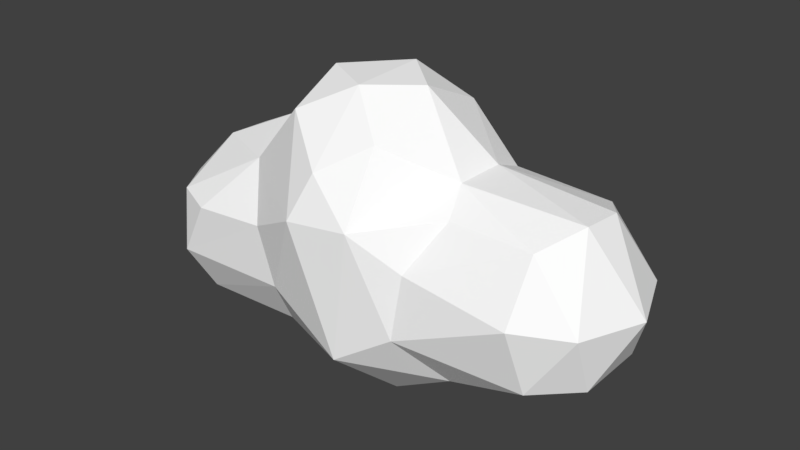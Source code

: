 # Source: cloud.blend  (saved by Blender 2.78.0; exported with 4.5.12 LTS)
import bpy
from mathutils import Matrix  # noqa: F401  (used for matrix-valued properties, if any)

bpy.ops.wm.read_factory_settings(use_empty=True)
scene = bpy.context.scene
scene.name = 'Scene'

# ---- collections
col_collection_1 = bpy.data.collections.new('Collection 1'); scene.collection.children.link(col_collection_1)

# ---- materials (node trees are filled in below, after node groups)
mat_cloudmaterial = bpy.data.materials.new('CloudMaterial')
mat_cloudmaterial.alpha_threshold = 0.0
mat_cloudmaterial.use_transparent_shadow = False
mat_cloudmaterial.diffuse_color = (1.0, 1.0, 1.0, 1.0)
mat_cloudmaterial.roughness = 0.5

# ---- material node trees

# ---- world
world_world = bpy.data.worlds.new('World'); scene.world = world_world
world_world.color = (0.05088, 0.05088, 0.05088)
world_world.use_sun_shadow = False
world_world.sun_shadow_jitter_overblur = 0.0
world_world.cycles.sampling_method = 'MANUAL'

# ---- meshes
me_mesh_002 = bpy.data.meshes.new('Mesh.002')
me_mesh_002.from_pydata([(1.742, 0.9272, 0.4306), (1.757, 0.6172, 1.0), (2.018, 0.2184, 1.128), (2.001, -0.1984, 1.157), (2.49, 0.007637, 0.3715), (2.228, -0.3831, -0.2215), (2.214, 0.379, -0.2413), (1.847, 0.009421, -0.6003), (0.9763, 0.5693, -0.5801), (1.823, 0.7204, -0.2364), (0.6878, 0.9202, 0.5479), (0.801, 0.5775, 1.073), (0.7525, 0.9557, -0.06692), (0.2322, 1.068, 0.831), (-0.1762, 1.164, -0.002996), (-0.2197, 1.062, 1.179), (0.2016, 0.7018, 1.543), (-0.7301, 0.6776, 1.615), (-0.6201, 1.048, 0.9093), (-1.336, 0.6582, 0.8789), (-0.9044, 0.912, -0.1128), (-0.9567, 0.6314, -0.6417), (-0.2267, 0.3599, -1.087), (0.03693, 1.059, -0.5198), (-0.2142, -0.3592, -1.094), (-0.8825, -0.9053, -0.1469), (-0.4156, -1.159, 0.7956), (-0.217, -1.014, 1.263), (-0.736, -0.6733, 1.617), (-0.2125, -0.4148, 1.889), (-0.7616, -0.1055, 1.882), (-0.2218, 0.3807, 1.91), (-0.918, 0.1807, 1.737), (0.208, 0.009396, 1.863), (0.2148, -0.7073, 1.531), (0.8417, -0.3211, 1.236), (0.9287, -0.6007, 1.014), (0.8679, 0.1715, 1.248), (0.6859, -0.9188, 0.5487), (1.745, -0.9276, 0.4191), (0.6181, -0.9858, -0.09641), (1.822, -0.7231, -0.253), (1.076, -0.0008468, -0.7602), (0.1948, -0.3993, -1.077), (0.1979, 0.3948, -1.079), (0.9633, -0.5812, -0.5734), (2.244, -0.6414, 0.3924), (1.769, -0.6118, 1.005), (0.01273, -1.07, -0.5033), (0.1951, -1.082, 0.8415), (-1.385, -0.004916, 1.226), (-1.352, -0.571, 0.9408), (-1.065, -0.9139, 0.4414), (-0.943, -0.6401, -0.6342), (-0.9862, 3.237e-09, -0.922), (-1.768, 0.0, -0.959), (-2.036, -0.6498, -0.6618), (-2.343, -0.0007957, -0.7815), (-2.202, -0.8623, -0.2157), (-2.276, -0.7337, 0.4073), (-1.884, -0.8915, 0.3637), (-2.145, -0.1864, 0.8628), (-2.099, 0.2188, 0.8708), (-2.11, 0.7017, 0.5918), (-2.373, 0.7717, 0.01056), (-1.852, 0.9688, -0.0527), (-2.035, 0.6507, -0.6619), (-2.688, 0.001341, -0.2922), (-2.637, 0.2212, 0.3655), (-2.633, -0.2447, 0.3473), (-1.076, 0.9197, 0.2675), (2.243, 0.6408, 0.3913)], [], [(0, 1, 71), (4, 5, 6), (9, 7, 8), (12, 9, 8), (9, 12, 0), (0, 12, 10), (12, 23, 13), (13, 14, 15), (11, 13, 16), (16, 15, 31), (15, 17, 31), (17, 15, 18), (18, 19, 17), (19, 18, 70), (48, 53, 24), (25, 53, 48), (27, 28, 26), (28, 29, 30), (31, 30, 29), (17, 32, 30), (35, 33, 34), (37, 35, 3), (42, 43, 44), (8, 42, 44), (23, 8, 44), (7, 45, 42), (42, 45, 43), (46, 39, 41), (5, 46, 41), (47, 39, 46), (40, 41, 39), (49, 27, 26), (54, 53, 55), (21, 54, 55), (55, 56, 57), (51, 61, 59), (64, 65, 66), (10, 11, 1, 0), (68, 67, 69), (64, 68, 63), (68, 64, 67), (52, 51, 60), (32, 50, 30), (19, 50, 17), (19, 62, 50), (61, 51, 50), (50, 28, 30), (34, 27, 49), (26, 51, 52), (43, 48, 24), (23, 44, 22), (20, 14, 23), (0, 71, 9), (4, 6, 71), (4, 46, 5), (4, 71, 2), (46, 4, 3), (1, 2, 71), (9, 6, 7), (47, 46, 3), (7, 5, 41), (2, 1, 37), (8, 7, 42), (7, 41, 45), (31, 17, 30), (8, 23, 12), (40, 38, 49), (45, 48, 43), (23, 21, 20), (17, 50, 32), (37, 11, 16), (33, 37, 16), (33, 35, 37), (33, 31, 29), (27, 34, 29), (51, 26, 28), (19, 63, 62), (66, 57, 67), (58, 67, 56), (57, 56, 67), (4, 2, 3), (6, 5, 7), (25, 48, 26, 52), (14, 13, 23), (10, 13, 11), (18, 20, 70), (23, 22, 21), (38, 39, 47, 36), (27, 29, 28), (40, 39, 38), (45, 41, 40), (40, 49, 48), (45, 40, 48), (35, 36, 47, 3), (36, 49, 38), (69, 67, 58, 59), (34, 33, 29), (51, 28, 50), (22, 24, 54), (55, 53, 56), (58, 60, 59), (60, 51, 59), (63, 65, 64), (66, 55, 57), (61, 62, 68, 69), (70, 20, 65), (56, 53, 25, 58), (58, 25, 52, 60), (24, 22, 44, 43), (54, 24, 53), (14, 20, 18, 15), (16, 13, 15), (70, 65, 63, 19), (71, 6, 9), (2, 37, 3), (1, 11, 37), (10, 12, 13), (35, 34, 49), (49, 36, 35), (31, 33, 16), (48, 49, 26), (62, 61, 50), (21, 22, 54), (66, 65, 20, 21), (66, 21, 55), (63, 68, 62), (64, 66, 67), (61, 69, 59)])
me_mesh_002.materials.append(mat_cloudmaterial)
me_mesh_002.use_remesh_preserve_volume = False
me_mesh_002.use_remesh_preserve_attributes = False
me_mesh_002.use_mirror_vertex_groups = False
me_mesh_002.update()

# ---- objects
ob_cloud = bpy.data.objects.new('Cloud', me_mesh_002)

# ---- transforms, parenting, visibility, modifiers, constraints
ob_cloud.location = (0.0, 0.0, 0.0)
ob_cloud.scale = (0.8647, 0.8647, 0.8647)
ob_cloud.lineart.crease_threshold = 0.0

# ---- collection membership
col_collection_1.objects.link(ob_cloud)

# ---- scene / render settings (as saved in the file)
scene.frame_start = 1; scene.frame_end = 250; scene.frame_set(1)
scene.render.engine = 'BLENDER_EEVEE_NEXT'
scene.render.resolution_percentage = 50
scene.render.dither_intensity = 0.0
scene.cycles.use_denoising = False
scene.cycles.samples = 128
scene.cycles.sampling_pattern = 'TABULATED_SOBOL'
scene.cycles.light_sampling_threshold = 0.0
scene.cycles.use_adaptive_sampling = False
scene.cycles.use_light_tree = False
scene.cycles.blur_glossy = 0.0
scene.cycles.sample_clamp_indirect = 0.0
scene.view_settings.view_transform = 'Standard'
bpy.context.view_layer.update()

# ---- added for rendering (the .blend has no active camera and no usable light): camera, sun
cam_auto = bpy.data.cameras.new('AutoCamera')
cam_auto.lens = 50.0
cam_auto.sensor_width = 36.0
cam_auto.clip_end = 1000.0
ob_auto_camera = bpy.data.objects.new('AutoCamera', cam_auto)
scene.collection.objects.link(ob_auto_camera)
ob_auto_camera.location = (5.05263, -6.16382, 4.46311)
ob_auto_camera.rotation_euler = (1.09748, -7.21219e-08, 0.694738)
scene.camera = ob_auto_camera
light_auto_sun = bpy.data.lights.new('AutoSun', 'SUN')
light_auto_sun.energy = 3.0
light_auto_sun.angle = 0.0523599
ob_auto_sun = bpy.data.objects.new('AutoSun', light_auto_sun)
scene.collection.objects.link(ob_auto_sun)
ob_auto_sun.rotation_euler = (0.872665, 0.174533, 0.523599)
bpy.context.view_layer.update()
